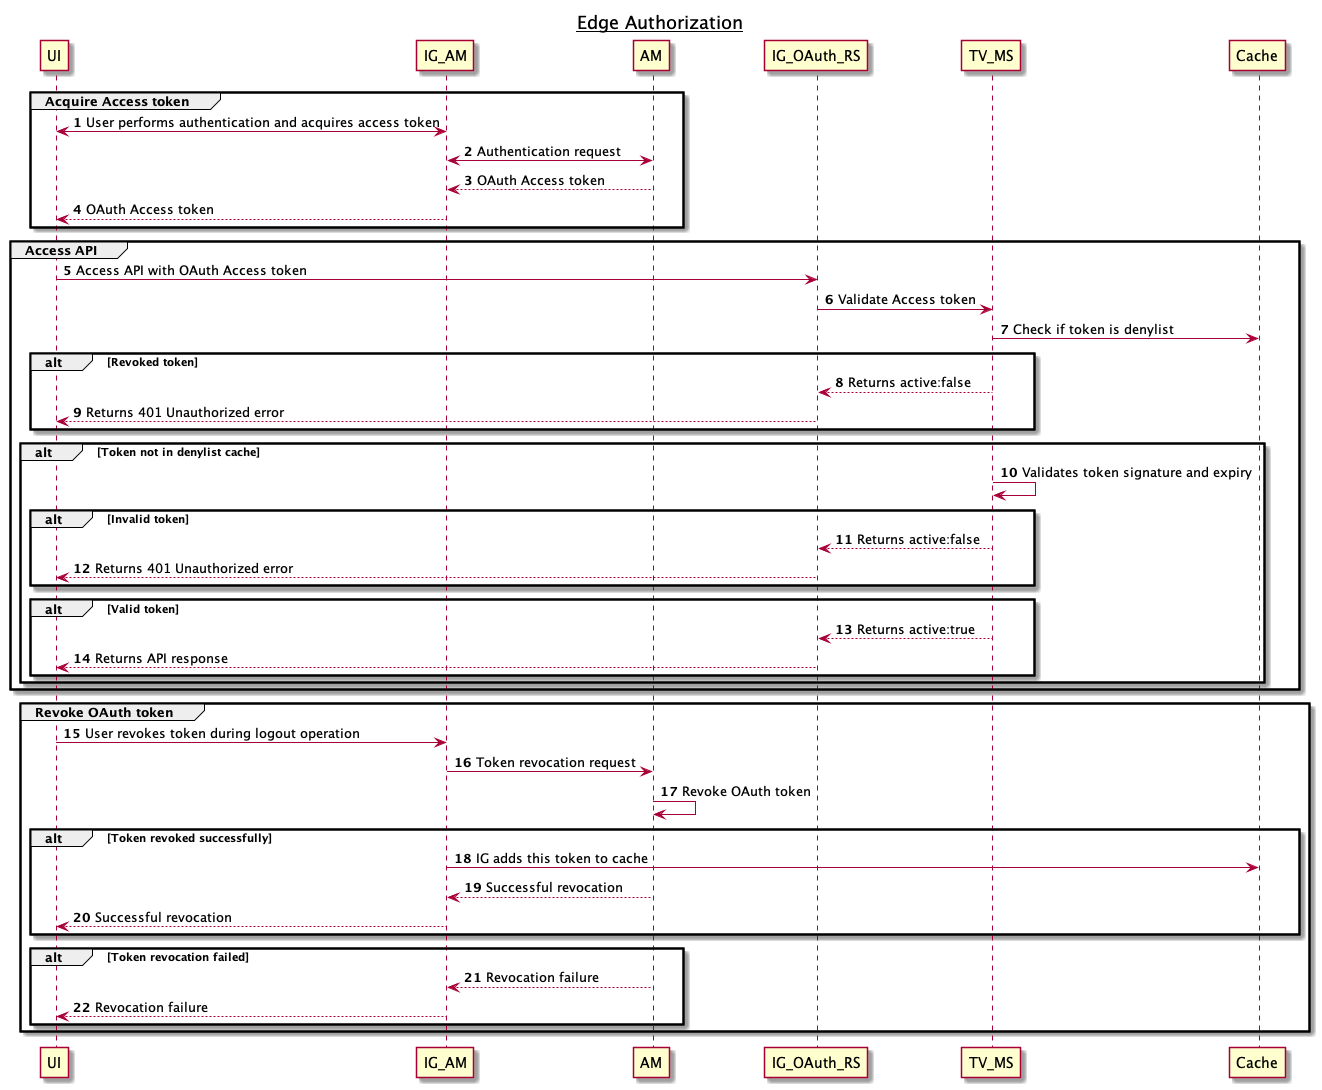

The diagram above was rendered by PlantUML. Its source (embedded in the PNG):
@startuml
title __Edge Authorization__
autonumber

group Acquire Access token
UI<->IG_AM: User performs authentication and acquires access token
IG_AM<->AM: Authentication request
AM-->IG_AM: OAuth Access token
IG_AM-->UI: OAuth Access token
end

group Access API
UI->IG_OAuth_RS: Access API with OAuth Access token
IG_OAuth_RS->TV_MS: Validate Access token
TV_MS->Cache: Check if token is denylist
alt Revoked token
TV_MS-->IG_OAuth_RS: Returns active:false
IG_OAuth_RS-->UI: Returns 401 Unauthorized error
end
alt Token not in denylist cache
TV_MS->TV_MS: Validates token signature and expiry
alt Invalid token
TV_MS-->IG_OAuth_RS: Returns active:false
IG_OAuth_RS-->UI: Returns 401 Unauthorized error
end
alt Valid token
TV_MS-->IG_OAuth_RS: Returns active:true
IG_OAuth_RS-->UI: Returns API response
end
end
end

group Revoke OAuth token
UI->IG_AM: User revokes token during logout operation
IG_AM->AM: Token revocation request
AM->AM: Revoke OAuth token
alt Token revoked successfully
IG_AM->Cache: IG adds this token to cache
AM-->IG_AM: Successful revocation
IG_AM-->UI: Successful revocation
end
alt Token revocation failed
AM-->IG_AM: Revocation failure
IG_AM-->UI: Revocation failure
end
end

@enduml